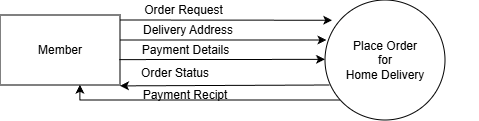

The diagram above was exported from draw.io. Its source (the exported page's mxGraphModel, read from the mxfile embedded in the PNG):
<mxGraphModel dx="758" dy="427" grid="1" gridSize="10" guides="1" tooltips="1" connect="1" arrows="1" fold="1" page="1" pageScale="1" pageWidth="850" pageHeight="1100" math="0" shadow="0">
  <root>
    <mxCell id="0" />
    <mxCell id="1" parent="0" />
    <mxCell id="PKAEqQI3M8-WKRCywvyD-1" parent="1" style="ellipse;whiteSpace=wrap;html=1;" value="Place Order&lt;br&gt;for&lt;br&gt;Home Delivery" vertex="1">
      <mxGeometry height="120" width="120" x="525" y="110" as="geometry" />
    </mxCell>
    <mxCell id="PKAEqQI3M8-WKRCywvyD-4" parent="1" style="rounded=0;whiteSpace=wrap;html=1;" value="Member" vertex="1">
      <mxGeometry height="70" width="120" x="200" y="125" as="geometry" />
    </mxCell>
    <mxCell id="PKAEqQI3M8-WKRCywvyD-8" edge="1" parent="1" style="endArrow=classic;html=1;rounded=0;exitX=1;exitY=0.25;exitDx=0;exitDy=0;entryX=0.06;entryY=0.273;entryDx=0;entryDy=0;entryPerimeter=0;" value="">
      <mxGeometry height="50" relative="1" width="50" as="geometry">
        <mxPoint x="320" y="130" as="sourcePoint" />
        <mxPoint x="532.2" y="130.26" as="targetPoint" />
      </mxGeometry>
    </mxCell>
    <mxCell id="PKAEqQI3M8-WKRCywvyD-9" parent="1" style="text;html=1;whiteSpace=wrap;strokeColor=none;fillColor=none;align=center;verticalAlign=middle;rounded=0;" value="Order Request" vertex="1">
      <mxGeometry height="10" width="107.5" x="330" y="115" as="geometry" />
    </mxCell>
    <mxCell id="PKAEqQI3M8-WKRCywvyD-10" edge="1" parent="1" style="endArrow=classic;html=1;rounded=0;entryX=0.005;entryY=0.524;entryDx=0;entryDy=0;exitX=0.999;exitY=0.687;exitDx=0;exitDy=0;exitPerimeter=0;entryPerimeter=0;" value="">
      <mxGeometry height="50" relative="1" width="50" as="geometry">
        <mxPoint x="319.2800000000001" y="169.58999999999992" as="sourcePoint" />
        <mxPoint x="525.0000000000001" y="169.38" as="targetPoint" />
      </mxGeometry>
    </mxCell>
    <mxCell id="PKAEqQI3M8-WKRCywvyD-11" parent="1" style="text;html=1;whiteSpace=wrap;strokeColor=none;fillColor=none;align=center;verticalAlign=middle;rounded=0;" value="Delivery Address" vertex="1">
      <mxGeometry width="150" x="312.5" y="140" as="geometry" />
    </mxCell>
    <mxCell id="PKAEqQI3M8-WKRCywvyD-12" edge="1" parent="1" style="endArrow=classic;html=1;rounded=0;entryX=0.018;entryY=0.395;entryDx=0;entryDy=0;entryPerimeter=0;exitX=1.006;exitY=0.463;exitDx=0;exitDy=0;exitPerimeter=0;" value="">
      <mxGeometry height="50" relative="1" width="50" as="geometry">
        <mxPoint x="320" y="150.00999999999996" as="sourcePoint" />
        <mxPoint x="526.44" y="149.99999999999997" as="targetPoint" />
      </mxGeometry>
    </mxCell>
    <mxCell id="PKAEqQI3M8-WKRCywvyD-13" parent="1" style="text;html=1;whiteSpace=wrap;strokeColor=none;fillColor=none;align=center;verticalAlign=middle;rounded=0;" value="Payment Details" vertex="1">
      <mxGeometry height="10" width="135" x="317.5" y="155" as="geometry" />
    </mxCell>
    <mxCell id="PKAEqQI3M8-WKRCywvyD-19" edge="1" parent="1" style="endArrow=classic;html=1;rounded=0;entryX=1;entryY=1;entryDx=0;entryDy=0;exitX=0.038;exitY=0.701;exitDx=0;exitDy=0;exitPerimeter=0;" value="">
      <mxGeometry height="50" relative="1" width="50" as="geometry">
        <mxPoint x="529.56" y="195" as="sourcePoint" />
        <mxPoint x="320" y="195.88" as="targetPoint" />
      </mxGeometry>
    </mxCell>
    <mxCell id="PKAEqQI3M8-WKRCywvyD-20" parent="1" style="text;html=1;whiteSpace=wrap;strokeColor=none;fillColor=none;align=center;verticalAlign=middle;rounded=0;" value="Order Status" vertex="1">
      <mxGeometry height="25" width="230" x="260" y="170" as="geometry" />
    </mxCell>
    <mxCell id="PKAEqQI3M8-WKRCywvyD-27" parent="1" style="text;html=1;whiteSpace=wrap;strokeColor=none;fillColor=none;align=center;verticalAlign=middle;rounded=0;" value="Payment Recipt" vertex="1">
      <mxGeometry height="10" width="130" x="320" y="200" as="geometry" />
    </mxCell>
    <mxCell id="PKAEqQI3M8-WKRCywvyD-30" edge="1" parent="1" style="endArrow=classic;html=1;rounded=0;exitX=0.127;exitY=0.832;exitDx=0;exitDy=0;exitPerimeter=0;edgeStyle=elbowEdgeStyle;elbow=vertical;entryX=0.666;entryY=0.995;entryDx=0;entryDy=0;entryPerimeter=0;" target="PKAEqQI3M8-WKRCywvyD-4" value="">
      <mxGeometry height="50" relative="1" width="50" as="geometry">
        <Array as="points">
          <mxPoint x="280" y="210" />
        </Array>
        <mxPoint x="540" y="210" as="sourcePoint" />
        <mxPoint x="280" y="210" as="targetPoint" />
      </mxGeometry>
    </mxCell>
    <mxCell id="PKAEqQI3M8-WKRCywvyD-41" edge="1" parent="1" style="endArrow=none;html=1;rounded=0;entryX=0;entryY=1;entryDx=0;entryDy=0;" value="">
      <mxGeometry height="50" relative="1" width="50" as="geometry">
        <mxPoint x="677" y="200" as="sourcePoint" />
        <mxPoint x="677" y="200" as="targetPoint" />
      </mxGeometry>
    </mxCell>
  </root>
</mxGraphModel>